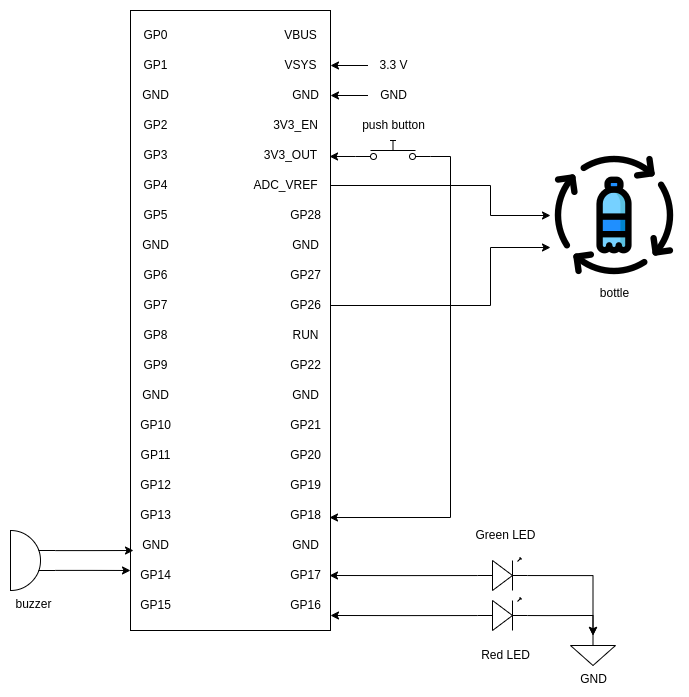

The diagram above was exported from draw.io. Its source (the exported page's mxGraphModel, read from the mxfile embedded in the PNG):
<mxGraphModel dx="3284" dy="3015" grid="1" gridSize="10" guides="1" tooltips="1" connect="1" arrows="1" fold="1" page="1" pageScale="1" pageWidth="827" pageHeight="1169" math="0" shadow="0">
  <root>
    <mxCell id="0" />
    <mxCell id="1" parent="0" />
    <mxCell id="82ckWX9cwI29YlSzDuzK-4" value="" style="rounded=0;whiteSpace=wrap;html=1;" parent="1" vertex="1">
      <mxGeometry x="480" y="-10" width="200" height="620" as="geometry" />
    </mxCell>
    <mxCell id="82ckWX9cwI29YlSzDuzK-5" value="VBUS" style="text;html=1;align=center;verticalAlign=middle;resizable=0;points=[];autosize=1;strokeColor=none;fillColor=none;" parent="1" vertex="1">
      <mxGeometry x="620" width="60" height="30" as="geometry" />
    </mxCell>
    <mxCell id="82ckWX9cwI29YlSzDuzK-6" value="VSYS" style="text;html=1;align=center;verticalAlign=middle;resizable=0;points=[];autosize=1;strokeColor=none;fillColor=none;" parent="1" vertex="1">
      <mxGeometry x="620" y="30" width="60" height="30" as="geometry" />
    </mxCell>
    <mxCell id="82ckWX9cwI29YlSzDuzK-7" value="GND" style="text;html=1;align=center;verticalAlign=middle;resizable=0;points=[];autosize=1;strokeColor=none;fillColor=none;" parent="1" vertex="1">
      <mxGeometry x="630" y="60" width="50" height="30" as="geometry" />
    </mxCell>
    <mxCell id="82ckWX9cwI29YlSzDuzK-8" value="3V3_EN" style="text;html=1;align=center;verticalAlign=middle;resizable=0;points=[];autosize=1;strokeColor=none;fillColor=none;" parent="1" vertex="1">
      <mxGeometry x="610" y="90" width="70" height="30" as="geometry" />
    </mxCell>
    <mxCell id="82ckWX9cwI29YlSzDuzK-9" value="3V3_OUT" style="text;html=1;align=center;verticalAlign=middle;resizable=0;points=[];autosize=1;strokeColor=none;fillColor=none;" parent="1" vertex="1">
      <mxGeometry x="600" y="120" width="80" height="30" as="geometry" />
    </mxCell>
    <mxCell id="r0UKIk_eP4pUlkquG5ew-11" style="edgeStyle=orthogonalEdgeStyle;rounded=0;orthogonalLoop=1;jettySize=auto;html=1;entryX=0;entryY=0.5;entryDx=0;entryDy=0;" edge="1" parent="1" source="82ckWX9cwI29YlSzDuzK-10" target="r0UKIk_eP4pUlkquG5ew-10">
      <mxGeometry relative="1" as="geometry">
        <Array as="points">
          <mxPoint x="840" y="165" />
          <mxPoint x="840" y="195" />
        </Array>
      </mxGeometry>
    </mxCell>
    <mxCell id="82ckWX9cwI29YlSzDuzK-10" value="ADC_VREF" style="text;html=1;align=center;verticalAlign=middle;resizable=0;points=[];autosize=1;strokeColor=none;fillColor=none;" parent="1" vertex="1">
      <mxGeometry x="590" y="150" width="90" height="30" as="geometry" />
    </mxCell>
    <mxCell id="82ckWX9cwI29YlSzDuzK-11" value="GP28" style="text;html=1;align=center;verticalAlign=middle;resizable=0;points=[];autosize=1;strokeColor=none;fillColor=none;" parent="1" vertex="1">
      <mxGeometry x="630" y="180" width="50" height="30" as="geometry" />
    </mxCell>
    <mxCell id="82ckWX9cwI29YlSzDuzK-12" value="GND" style="text;html=1;align=center;verticalAlign=middle;resizable=0;points=[];autosize=1;strokeColor=none;fillColor=none;" parent="1" vertex="1">
      <mxGeometry x="630" y="210" width="50" height="30" as="geometry" />
    </mxCell>
    <mxCell id="82ckWX9cwI29YlSzDuzK-13" value="GP27" style="text;html=1;align=center;verticalAlign=middle;resizable=0;points=[];autosize=1;strokeColor=none;fillColor=none;" parent="1" vertex="1">
      <mxGeometry x="630" y="240" width="50" height="30" as="geometry" />
    </mxCell>
    <mxCell id="r0UKIk_eP4pUlkquG5ew-12" style="edgeStyle=orthogonalEdgeStyle;rounded=0;orthogonalLoop=1;jettySize=auto;html=1;entryX=0;entryY=0.75;entryDx=0;entryDy=0;" edge="1" parent="1" source="82ckWX9cwI29YlSzDuzK-14" target="r0UKIk_eP4pUlkquG5ew-10">
      <mxGeometry relative="1" as="geometry">
        <Array as="points">
          <mxPoint x="840" y="285" />
          <mxPoint x="840" y="227" />
        </Array>
      </mxGeometry>
    </mxCell>
    <mxCell id="82ckWX9cwI29YlSzDuzK-14" value="GP26" style="text;html=1;align=center;verticalAlign=middle;resizable=0;points=[];autosize=1;strokeColor=none;fillColor=none;" parent="1" vertex="1">
      <mxGeometry x="630" y="270" width="50" height="30" as="geometry" />
    </mxCell>
    <mxCell id="82ckWX9cwI29YlSzDuzK-15" value="RUN" style="text;html=1;align=center;verticalAlign=middle;resizable=0;points=[];autosize=1;strokeColor=none;fillColor=none;" parent="1" vertex="1">
      <mxGeometry x="630" y="300" width="50" height="30" as="geometry" />
    </mxCell>
    <mxCell id="82ckWX9cwI29YlSzDuzK-16" value="GP22" style="text;html=1;align=center;verticalAlign=middle;resizable=0;points=[];autosize=1;strokeColor=none;fillColor=none;" parent="1" vertex="1">
      <mxGeometry x="630" y="330" width="50" height="30" as="geometry" />
    </mxCell>
    <mxCell id="82ckWX9cwI29YlSzDuzK-17" value="GND" style="text;html=1;align=center;verticalAlign=middle;resizable=0;points=[];autosize=1;strokeColor=none;fillColor=none;" parent="1" vertex="1">
      <mxGeometry x="630" y="360" width="50" height="30" as="geometry" />
    </mxCell>
    <mxCell id="82ckWX9cwI29YlSzDuzK-18" value="GP21" style="text;html=1;align=center;verticalAlign=middle;resizable=0;points=[];autosize=1;strokeColor=none;fillColor=none;" parent="1" vertex="1">
      <mxGeometry x="630" y="390" width="50" height="30" as="geometry" />
    </mxCell>
    <mxCell id="82ckWX9cwI29YlSzDuzK-19" value="GP20" style="text;html=1;align=center;verticalAlign=middle;resizable=0;points=[];autosize=1;strokeColor=none;fillColor=none;" parent="1" vertex="1">
      <mxGeometry x="630" y="420" width="50" height="30" as="geometry" />
    </mxCell>
    <mxCell id="82ckWX9cwI29YlSzDuzK-20" value="GP19" style="text;html=1;align=center;verticalAlign=middle;resizable=0;points=[];autosize=1;strokeColor=none;fillColor=none;" parent="1" vertex="1">
      <mxGeometry x="630" y="450" width="50" height="30" as="geometry" />
    </mxCell>
    <mxCell id="82ckWX9cwI29YlSzDuzK-21" value="GP18" style="text;html=1;align=center;verticalAlign=middle;resizable=0;points=[];autosize=1;strokeColor=none;fillColor=none;" parent="1" vertex="1">
      <mxGeometry x="630" y="480" width="50" height="30" as="geometry" />
    </mxCell>
    <mxCell id="82ckWX9cwI29YlSzDuzK-22" value="GND" style="text;html=1;align=center;verticalAlign=middle;resizable=0;points=[];autosize=1;strokeColor=none;fillColor=none;" parent="1" vertex="1">
      <mxGeometry x="630" y="510" width="50" height="30" as="geometry" />
    </mxCell>
    <mxCell id="82ckWX9cwI29YlSzDuzK-23" value="GP17" style="text;html=1;align=center;verticalAlign=middle;resizable=0;points=[];autosize=1;strokeColor=none;fillColor=none;" parent="1" vertex="1">
      <mxGeometry x="630" y="540" width="50" height="30" as="geometry" />
    </mxCell>
    <mxCell id="82ckWX9cwI29YlSzDuzK-24" value="GP16" style="text;html=1;align=center;verticalAlign=middle;resizable=0;points=[];autosize=1;strokeColor=none;fillColor=none;" parent="1" vertex="1">
      <mxGeometry x="630" y="570" width="50" height="30" as="geometry" />
    </mxCell>
    <mxCell id="82ckWX9cwI29YlSzDuzK-25" value="GP0" style="text;html=1;align=center;verticalAlign=middle;resizable=0;points=[];autosize=1;strokeColor=none;fillColor=none;" parent="1" vertex="1">
      <mxGeometry x="480" width="50" height="30" as="geometry" />
    </mxCell>
    <mxCell id="82ckWX9cwI29YlSzDuzK-26" value="GP1" style="text;html=1;align=center;verticalAlign=middle;resizable=0;points=[];autosize=1;strokeColor=none;fillColor=none;" parent="1" vertex="1">
      <mxGeometry x="480" y="30" width="50" height="30" as="geometry" />
    </mxCell>
    <mxCell id="82ckWX9cwI29YlSzDuzK-27" value="GND" style="text;html=1;align=center;verticalAlign=middle;resizable=0;points=[];autosize=1;strokeColor=none;fillColor=none;" parent="1" vertex="1">
      <mxGeometry x="480" y="60" width="50" height="30" as="geometry" />
    </mxCell>
    <mxCell id="82ckWX9cwI29YlSzDuzK-28" value="GP2" style="text;html=1;align=center;verticalAlign=middle;resizable=0;points=[];autosize=1;strokeColor=none;fillColor=none;" parent="1" vertex="1">
      <mxGeometry x="480" y="90" width="50" height="30" as="geometry" />
    </mxCell>
    <mxCell id="82ckWX9cwI29YlSzDuzK-29" value="GP3" style="text;html=1;align=center;verticalAlign=middle;resizable=0;points=[];autosize=1;strokeColor=none;fillColor=none;" parent="1" vertex="1">
      <mxGeometry x="480" y="120" width="50" height="30" as="geometry" />
    </mxCell>
    <mxCell id="82ckWX9cwI29YlSzDuzK-30" value="GP4" style="text;html=1;align=center;verticalAlign=middle;resizable=0;points=[];autosize=1;strokeColor=none;fillColor=none;" parent="1" vertex="1">
      <mxGeometry x="480" y="150" width="50" height="30" as="geometry" />
    </mxCell>
    <mxCell id="82ckWX9cwI29YlSzDuzK-31" value="GP5" style="text;html=1;align=center;verticalAlign=middle;resizable=0;points=[];autosize=1;strokeColor=none;fillColor=none;" parent="1" vertex="1">
      <mxGeometry x="480" y="180" width="50" height="30" as="geometry" />
    </mxCell>
    <mxCell id="82ckWX9cwI29YlSzDuzK-32" value="GND" style="text;html=1;align=center;verticalAlign=middle;resizable=0;points=[];autosize=1;strokeColor=none;fillColor=none;" parent="1" vertex="1">
      <mxGeometry x="480" y="210" width="50" height="30" as="geometry" />
    </mxCell>
    <mxCell id="82ckWX9cwI29YlSzDuzK-33" value="GP6" style="text;html=1;align=center;verticalAlign=middle;resizable=0;points=[];autosize=1;strokeColor=none;fillColor=none;" parent="1" vertex="1">
      <mxGeometry x="480" y="240" width="50" height="30" as="geometry" />
    </mxCell>
    <mxCell id="82ckWX9cwI29YlSzDuzK-34" value="GP7" style="text;html=1;align=center;verticalAlign=middle;resizable=0;points=[];autosize=1;strokeColor=none;fillColor=none;" parent="1" vertex="1">
      <mxGeometry x="480" y="270" width="50" height="30" as="geometry" />
    </mxCell>
    <mxCell id="82ckWX9cwI29YlSzDuzK-35" value="GP8" style="text;html=1;align=center;verticalAlign=middle;resizable=0;points=[];autosize=1;strokeColor=none;fillColor=none;" parent="1" vertex="1">
      <mxGeometry x="480" y="300" width="50" height="30" as="geometry" />
    </mxCell>
    <mxCell id="82ckWX9cwI29YlSzDuzK-36" value="GP9" style="text;html=1;align=center;verticalAlign=middle;resizable=0;points=[];autosize=1;strokeColor=none;fillColor=none;" parent="1" vertex="1">
      <mxGeometry x="480" y="330" width="50" height="30" as="geometry" />
    </mxCell>
    <mxCell id="82ckWX9cwI29YlSzDuzK-37" value="GND" style="text;html=1;align=center;verticalAlign=middle;resizable=0;points=[];autosize=1;strokeColor=none;fillColor=none;" parent="1" vertex="1">
      <mxGeometry x="480" y="360" width="50" height="30" as="geometry" />
    </mxCell>
    <mxCell id="82ckWX9cwI29YlSzDuzK-38" value="GP10" style="text;html=1;align=center;verticalAlign=middle;resizable=0;points=[];autosize=1;strokeColor=none;fillColor=none;" parent="1" vertex="1">
      <mxGeometry x="480" y="390" width="50" height="30" as="geometry" />
    </mxCell>
    <mxCell id="82ckWX9cwI29YlSzDuzK-39" value="GP11" style="text;html=1;align=center;verticalAlign=middle;resizable=0;points=[];autosize=1;strokeColor=none;fillColor=none;" parent="1" vertex="1">
      <mxGeometry x="480" y="420" width="50" height="30" as="geometry" />
    </mxCell>
    <mxCell id="82ckWX9cwI29YlSzDuzK-40" value="GP12" style="text;html=1;align=center;verticalAlign=middle;resizable=0;points=[];autosize=1;strokeColor=none;fillColor=none;" parent="1" vertex="1">
      <mxGeometry x="480" y="450" width="50" height="30" as="geometry" />
    </mxCell>
    <mxCell id="82ckWX9cwI29YlSzDuzK-41" value="GP13" style="text;html=1;align=center;verticalAlign=middle;resizable=0;points=[];autosize=1;strokeColor=none;fillColor=none;" parent="1" vertex="1">
      <mxGeometry x="480" y="480" width="50" height="30" as="geometry" />
    </mxCell>
    <mxCell id="82ckWX9cwI29YlSzDuzK-42" value="GND" style="text;html=1;align=center;verticalAlign=middle;resizable=0;points=[];autosize=1;strokeColor=none;fillColor=none;" parent="1" vertex="1">
      <mxGeometry x="480" y="510" width="50" height="30" as="geometry" />
    </mxCell>
    <mxCell id="82ckWX9cwI29YlSzDuzK-43" value="GP14" style="text;html=1;align=center;verticalAlign=middle;resizable=0;points=[];autosize=1;strokeColor=none;fillColor=none;" parent="1" vertex="1">
      <mxGeometry x="480" y="540" width="50" height="30" as="geometry" />
    </mxCell>
    <mxCell id="82ckWX9cwI29YlSzDuzK-44" value="GP15" style="text;html=1;align=center;verticalAlign=middle;resizable=0;points=[];autosize=1;strokeColor=none;fillColor=none;" parent="1" vertex="1">
      <mxGeometry x="480" y="570" width="50" height="30" as="geometry" />
    </mxCell>
    <mxCell id="r0UKIk_eP4pUlkquG5ew-1" value="buzzer" style="pointerEvents=1;verticalLabelPosition=bottom;shadow=0;dashed=0;align=center;html=1;verticalAlign=top;shape=mxgraph.electrical.electro-mechanical.buzzer;" vertex="1" parent="1">
      <mxGeometry x="360" y="510" width="45" height="60" as="geometry" />
    </mxCell>
    <mxCell id="r0UKIk_eP4pUlkquG5ew-2" style="edgeStyle=orthogonalEdgeStyle;rounded=0;orthogonalLoop=1;jettySize=auto;html=1;exitX=1;exitY=0.335;exitDx=0;exitDy=0;exitPerimeter=0;entryX=0.06;entryY=0.667;entryDx=0;entryDy=0;entryPerimeter=0;" edge="1" parent="1" source="r0UKIk_eP4pUlkquG5ew-1" target="82ckWX9cwI29YlSzDuzK-42">
      <mxGeometry relative="1" as="geometry" />
    </mxCell>
    <mxCell id="r0UKIk_eP4pUlkquG5ew-4" style="edgeStyle=orthogonalEdgeStyle;rounded=0;orthogonalLoop=1;jettySize=auto;html=1;exitX=1;exitY=0.665;exitDx=0;exitDy=0;exitPerimeter=0;entryX=0;entryY=0.333;entryDx=0;entryDy=0;entryPerimeter=0;" edge="1" parent="1" source="r0UKIk_eP4pUlkquG5ew-1" target="82ckWX9cwI29YlSzDuzK-43">
      <mxGeometry relative="1" as="geometry" />
    </mxCell>
    <mxCell id="r0UKIk_eP4pUlkquG5ew-6" value="" style="html=1;shape=mxgraph.electrical.electro-mechanical.pushbutton;aspect=fixed;elSwitchState=off;verticalAlign=top;labelPosition=center;verticalLabelPosition=middle;align=left;" vertex="1" parent="1">
      <mxGeometry x="705" y="120" width="75" height="20" as="geometry" />
    </mxCell>
    <mxCell id="r0UKIk_eP4pUlkquG5ew-7" style="edgeStyle=orthogonalEdgeStyle;rounded=0;orthogonalLoop=1;jettySize=auto;html=1;exitX=0;exitY=0.8;exitDx=0;exitDy=0;entryX=0.988;entryY=0.533;entryDx=0;entryDy=0;entryPerimeter=0;" edge="1" parent="1" source="r0UKIk_eP4pUlkquG5ew-6" target="82ckWX9cwI29YlSzDuzK-9">
      <mxGeometry relative="1" as="geometry" />
    </mxCell>
    <mxCell id="r0UKIk_eP4pUlkquG5ew-8" style="edgeStyle=orthogonalEdgeStyle;rounded=0;orthogonalLoop=1;jettySize=auto;html=1;exitX=1;exitY=0.8;exitDx=0;exitDy=0;entryX=0.98;entryY=0.567;entryDx=0;entryDy=0;entryPerimeter=0;" edge="1" parent="1" source="r0UKIk_eP4pUlkquG5ew-6" target="82ckWX9cwI29YlSzDuzK-21">
      <mxGeometry relative="1" as="geometry" />
    </mxCell>
    <mxCell id="r0UKIk_eP4pUlkquG5ew-9" value="push button" style="text;html=1;align=center;verticalAlign=middle;resizable=0;points=[];autosize=1;strokeColor=none;fillColor=none;" vertex="1" parent="1">
      <mxGeometry x="697.5" y="90" width="90" height="30" as="geometry" />
    </mxCell>
    <mxCell id="r0UKIk_eP4pUlkquG5ew-10" value="bottle" style="shape=image;html=1;verticalAlign=top;verticalLabelPosition=bottom;labelBackgroundColor=#ffffff;imageAspect=0;aspect=fixed;image=https://cdn0.iconfinder.com/data/icons/green-world-colored/80/recycle-recycling-plastic-bottle-128.png" vertex="1" parent="1">
      <mxGeometry x="900" y="131" width="128" height="128" as="geometry" />
    </mxCell>
    <mxCell id="r0UKIk_eP4pUlkquG5ew-13" value="" style="verticalLabelPosition=bottom;shadow=0;dashed=0;align=center;html=1;verticalAlign=top;shape=mxgraph.electrical.opto_electronics.led_1;pointerEvents=1;" vertex="1" parent="1">
      <mxGeometry x="827" y="537.5" width="50" height="32.5" as="geometry" />
    </mxCell>
    <mxCell id="r0UKIk_eP4pUlkquG5ew-14" value="" style="verticalLabelPosition=bottom;shadow=0;dashed=0;align=center;html=1;verticalAlign=top;shape=mxgraph.electrical.opto_electronics.led_1;pointerEvents=1;" vertex="1" parent="1">
      <mxGeometry x="827" y="577.5" width="50" height="32.5" as="geometry" />
    </mxCell>
    <mxCell id="r0UKIk_eP4pUlkquG5ew-15" style="edgeStyle=orthogonalEdgeStyle;rounded=0;orthogonalLoop=1;jettySize=auto;html=1;exitX=0;exitY=0.54;exitDx=0;exitDy=0;exitPerimeter=0;entryX=0.98;entryY=0.5;entryDx=0;entryDy=0;entryPerimeter=0;" edge="1" parent="1" source="r0UKIk_eP4pUlkquG5ew-13" target="82ckWX9cwI29YlSzDuzK-23">
      <mxGeometry relative="1" as="geometry" />
    </mxCell>
    <mxCell id="r0UKIk_eP4pUlkquG5ew-16" style="edgeStyle=orthogonalEdgeStyle;rounded=0;orthogonalLoop=1;jettySize=auto;html=1;exitX=0;exitY=0.54;exitDx=0;exitDy=0;exitPerimeter=0;entryX=1;entryY=0.833;entryDx=0;entryDy=0;entryPerimeter=0;" edge="1" parent="1" source="r0UKIk_eP4pUlkquG5ew-14" target="82ckWX9cwI29YlSzDuzK-24">
      <mxGeometry relative="1" as="geometry" />
    </mxCell>
    <mxCell id="r0UKIk_eP4pUlkquG5ew-17" value="Green LED" style="text;html=1;align=center;verticalAlign=middle;resizable=0;points=[];autosize=1;strokeColor=none;fillColor=none;" vertex="1" parent="1">
      <mxGeometry x="815" y="500" width="80" height="30" as="geometry" />
    </mxCell>
    <mxCell id="r0UKIk_eP4pUlkquG5ew-18" value="Red LED" style="text;html=1;align=center;verticalAlign=middle;resizable=0;points=[];autosize=1;strokeColor=none;fillColor=none;" vertex="1" parent="1">
      <mxGeometry x="820" y="620" width="70" height="30" as="geometry" />
    </mxCell>
    <mxCell id="r0UKIk_eP4pUlkquG5ew-20" value="GND" style="pointerEvents=1;verticalLabelPosition=bottom;shadow=0;dashed=0;align=center;html=1;verticalAlign=top;shape=mxgraph.electrical.signal_sources.signal_ground;" vertex="1" parent="1">
      <mxGeometry x="920" y="615" width="45" height="30" as="geometry" />
    </mxCell>
    <mxCell id="r0UKIk_eP4pUlkquG5ew-21" style="edgeStyle=orthogonalEdgeStyle;rounded=0;orthogonalLoop=1;jettySize=auto;html=1;exitX=1;exitY=0.54;exitDx=0;exitDy=0;exitPerimeter=0;entryX=0.5;entryY=0;entryDx=0;entryDy=0;entryPerimeter=0;" edge="1" parent="1" source="r0UKIk_eP4pUlkquG5ew-14" target="r0UKIk_eP4pUlkquG5ew-20">
      <mxGeometry relative="1" as="geometry" />
    </mxCell>
    <mxCell id="r0UKIk_eP4pUlkquG5ew-22" style="edgeStyle=orthogonalEdgeStyle;rounded=0;orthogonalLoop=1;jettySize=auto;html=1;exitX=1;exitY=0.54;exitDx=0;exitDy=0;exitPerimeter=0;entryX=0.5;entryY=0;entryDx=0;entryDy=0;entryPerimeter=0;" edge="1" parent="1" source="r0UKIk_eP4pUlkquG5ew-13" target="r0UKIk_eP4pUlkquG5ew-20">
      <mxGeometry relative="1" as="geometry" />
    </mxCell>
    <mxCell id="r0UKIk_eP4pUlkquG5ew-23" value="3.3 V" style="text;html=1;align=center;verticalAlign=middle;resizable=0;points=[];autosize=1;strokeColor=none;fillColor=none;" vertex="1" parent="1">
      <mxGeometry x="717.5" y="30" width="50" height="30" as="geometry" />
    </mxCell>
    <mxCell id="r0UKIk_eP4pUlkquG5ew-24" style="edgeStyle=orthogonalEdgeStyle;rounded=0;orthogonalLoop=1;jettySize=auto;html=1;entryX=1;entryY=0.5;entryDx=0;entryDy=0;entryPerimeter=0;" edge="1" parent="1" source="r0UKIk_eP4pUlkquG5ew-23" target="82ckWX9cwI29YlSzDuzK-6">
      <mxGeometry relative="1" as="geometry" />
    </mxCell>
    <mxCell id="r0UKIk_eP4pUlkquG5ew-25" value="GND" style="text;html=1;align=center;verticalAlign=middle;resizable=0;points=[];autosize=1;strokeColor=none;fillColor=none;" vertex="1" parent="1">
      <mxGeometry x="717.5" y="60" width="50" height="30" as="geometry" />
    </mxCell>
    <mxCell id="r0UKIk_eP4pUlkquG5ew-26" style="edgeStyle=orthogonalEdgeStyle;rounded=0;orthogonalLoop=1;jettySize=auto;html=1;entryX=1;entryY=0.5;entryDx=0;entryDy=0;entryPerimeter=0;" edge="1" parent="1" source="r0UKIk_eP4pUlkquG5ew-25" target="82ckWX9cwI29YlSzDuzK-7">
      <mxGeometry relative="1" as="geometry" />
    </mxCell>
  </root>
</mxGraphModel>